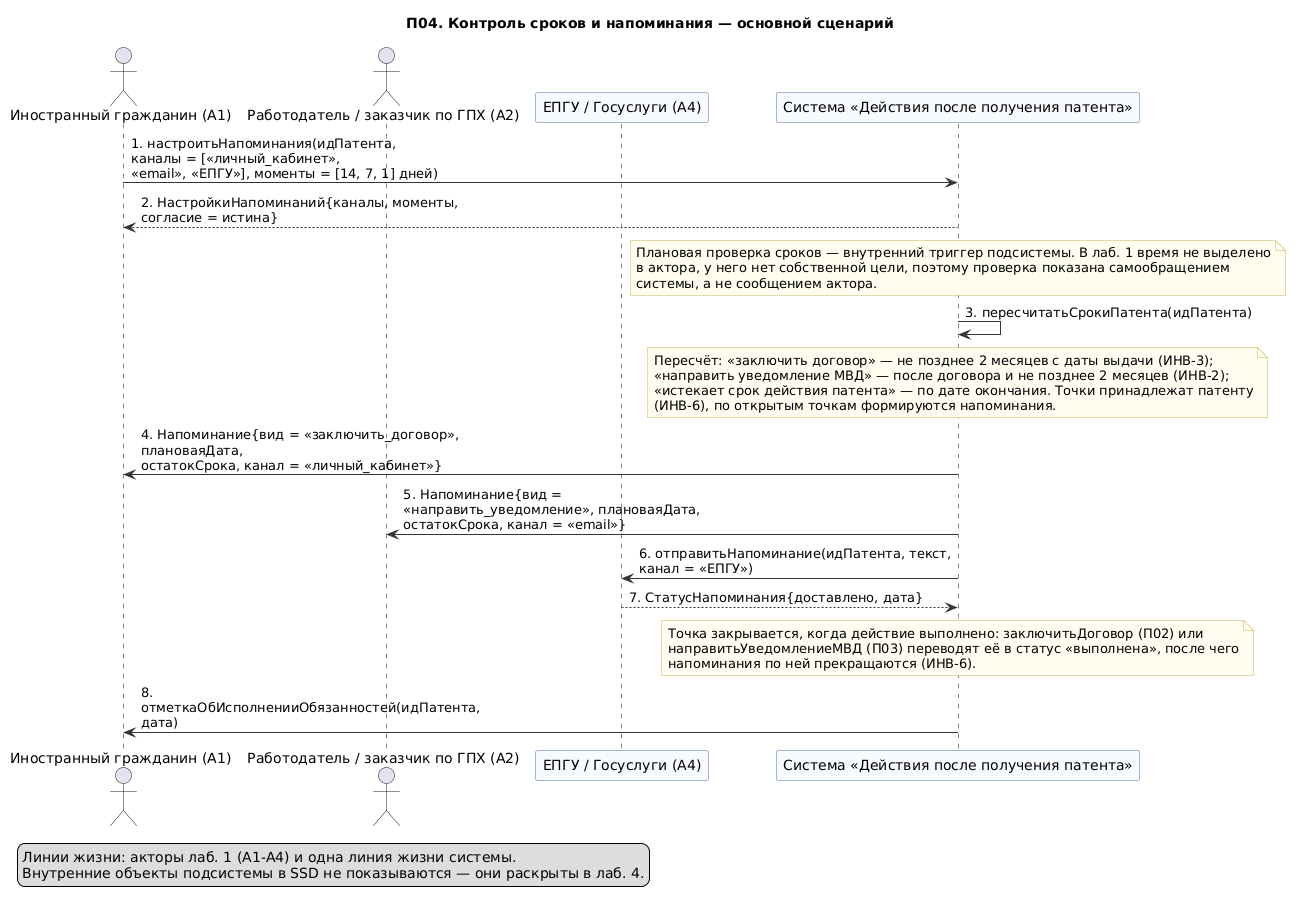

The diagram above was rendered by PlantUML. Its source (embedded in the PNG):
@startuml 07-p04-osnovnoy
' Лаб. 3: системная диаграмма последовательностей (SSD, «чёрный ящик»)
' Прецедент: П04 — основной успешный сценарий
' Проверка: plantuml -checkonly 07-p04-osnovnoy.puml ; рендер: plantuml -tpng 07-p04-osnovnoy.puml
' Репозиторий: https://github.com/mflkee/fms-course

title П04. Контроль сроков и напоминания — основной сценарий
skinparam shadowing false
skinparam defaultFontName "DejaVu Sans"
skinparam maxMessageSize 320
skinparam sequenceMessageAlign left
skinparam ParticipantBackgroundColor #F7FBFF
skinparam ParticipantBorderColor #4A6FA5
skinparam LifeLineBorderColor #9DB4D0
skinparam ArrowColor #333333
skinparam NoteBackgroundColor #FFFDF0
skinparam NoteBorderColor #C9B458

actor "Иностранный гражданин (A1)" as CIT
actor "Работодатель / заказчик по ГПХ (A2)" as EMP
participant "ЕПГУ / Госуслуги (A4)" as EPGU
participant "Система «Действия после получения патента»" as SYS

CIT -> SYS : 1. настроитьНапоминания(идПатента, каналы = [«личный_кабинет»,\n«email», «ЕПГУ»], моменты = [14, 7, 1] дней)
SYS --> CIT : 2. НастройкиНапоминаний{каналы, моменты, согласие = истина}
note over SYS
  Плановая проверка сроков — внутренний триггер подсистемы. В лаб. 1 время не выделено
  в актора, у него нет собственной цели, поэтому проверка показана самообращением
  системы, а не сообщением актора.
end note
SYS -> SYS : 3. пересчитатьСрокиПатента(идПатента)
note over SYS
  Пересчёт: «заключить договор» — не позднее 2 месяцев с даты выдачи (ИНВ-3);
  «направить уведомление МВД» — после договора и не позднее 2 месяцев (ИНВ-2);
  «истекает срок действия патента» — по дате окончания. Точки принадлежат патенту
  (ИНВ-6), по открытым точкам формируются напоминания.
end note
SYS -> CIT : 4. Напоминание{вид = «заключить_договор», плановаяДата,\nостатокСрока, канал = «личный_кабинет»}
SYS -> EMP : 5. Напоминание{вид = «направить_уведомление», плановаяДата,\nостатокСрока, канал = «email»}
SYS -> EPGU : 6. отправитьНапоминание(идПатента, текст, канал = «ЕПГУ»)
EPGU --> SYS : 7. СтатусНапоминания{доставлено, дата}
note over SYS
  Точка закрывается, когда действие выполнено: заключитьДоговор (П02) или
  направитьУведомлениеМВД (П03) переводят её в статус «выполнена», после чего
  напоминания по ней прекращаются (ИНВ-6).
end note
SYS -> CIT : 8. отметкаОбИсполненииОбязанностей(идПатента, дата)

legend bottom left
  Линии жизни: акторы лаб. 1 (A1-A4) и одна линия жизни системы.
  Внутренние объекты подсистемы в SSD не показываются — они раскрыты в лаб. 4.
end legend

@enduml